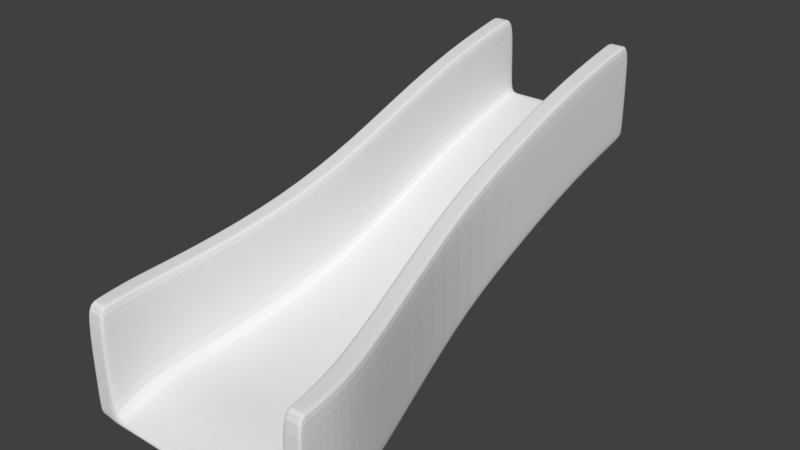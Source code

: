 # Source: straightRamp1.blend  (saved by Blender 2.79.0; exported with 4.5.12 LTS)
import bpy
from mathutils import Matrix  # noqa: F401  (used for matrix-valued properties, if any)

bpy.ops.wm.read_factory_settings(use_empty=True)
scene = bpy.context.scene
scene.name = 'Scene'

# ---- collections
col_collection_1 = bpy.data.collections.new('Collection 1'); scene.collection.children.link(col_collection_1)

# ---- world
world_world = bpy.data.worlds.new('World'); scene.world = world_world
world_world.color = (0.05088, 0.05088, 0.05088)
world_world.use_sun_shadow = False
world_world.sun_shadow_jitter_overblur = 0.0
world_world.cycles.sampling_method = 'MANUAL'

# ---- meshes
me_cube_003 = bpy.data.meshes.new('Cube.003')
me_cube_003.from_pydata([(1.86, -5.806, 0.0), (1.86, -5.806, 0.3), (1.2, 1.994, 2.272), (1.2, 1.994, 2.565), (0.8624, 1.994, 2.565), (1.563, -5.806, 0.0), (0.8624, 1.994, 2.272), (1.563, -5.806, 0.07664), (1.748, -4.506, 0.1686), (1.428, -3.206, 0.491), (1.209, -1.906, 0.9766), (1.2, -0.6057, 1.51), (1.2, 0.6943, 1.98), (1.2, 0.6943, 2.28), (1.2, -0.6057, 1.816), (1.207, -1.906, 1.284), (1.423, -3.206, 0.7968), (1.747, -4.506, 0.4694), (0.8624, 0.6943, 2.28), (0.8624, -0.6057, 1.816), (0.8687, -1.906, 1.284), (1.081, -3.206, 0.7977), (1.4, -4.506, 0.4701), (0.8624, 0.6943, 1.98), (0.8624, -0.6057, 1.51), (0.8702, -1.906, 0.9766), (1.086, -3.206, 0.4919), (1.401, -4.506, 0.1691), (0.8624, 1.985, 3.771), (1.2, 1.985, 3.771), (1.747, -4.515, 1.87), (1.86, -5.815, 1.702), (1.563, -5.815, 1.702), (1.4, -4.515, 1.871), (1.2, 0.6852, 3.533), (1.2, -0.6148, 3.123), (1.207, -1.915, 2.636), (1.423, -3.215, 2.18), (0.8624, 0.6852, 3.533), (0.8624, -0.6148, 3.123), (0.8687, -1.915, 2.636), (1.081, -3.215, 2.181), (1.867, -5.156, 0.3833), (1.518, -5.156, 0.3833), (1.518, -5.156, 0.08333), (1.867, -5.156, 0.08333), (1.867, -5.165, 1.785), (1.518, -5.165, 1.785), (-1.86, -5.806, 0.0), (-1.86, -5.806, 0.3), (-1.2, 1.994, 2.272), (-1.2, 1.994, 2.565), (0.0, 1.994, 2.272), (0.0, 1.994, 2.565), (0.0, -5.806, 0.0), (0.0, -5.806, 0.07664), (-0.8624, 1.994, 2.565), (-1.563, -5.806, 0.0), (-0.8624, 1.994, 2.272), (-1.563, -5.806, 0.07664), (-1.748, -4.506, 0.1686), (-1.428, -3.206, 0.491), (-1.209, -1.906, 0.9766), (-1.2, -0.6057, 1.51), (-1.2, 0.6943, 1.98), (-1.2, 0.6943, 2.28), (-1.2, -0.6057, 1.816), (-1.207, -1.906, 1.284), (-1.423, -3.206, 0.7968), (-1.747, -4.506, 0.4694), (0.0, 0.6943, 2.28), (0.0, -0.6057, 1.816), (0.0, -1.906, 1.284), (0.0, -3.206, 0.7978), (0.0, -4.506, 0.4702), (0.0, 0.6943, 1.98), (0.0, -0.6057, 1.51), (0.0, -1.906, 0.9766), (0.0, -3.206, 0.4919), (0.0, -4.506, 0.1692), (-0.8624, 0.6943, 2.28), (-0.8624, -0.6057, 1.816), (-0.8687, -1.906, 1.284), (-1.081, -3.206, 0.7977), (-1.4, -4.506, 0.4701), (-0.8624, 0.6943, 1.98), (-0.8624, -0.6057, 1.51), (-0.8702, -1.906, 0.9766), (-1.086, -3.206, 0.4919), (-1.401, -4.506, 0.1691), (-0.8624, 1.985, 3.771), (-1.2, 1.985, 3.771), (-1.747, -4.515, 1.87), (-1.86, -5.815, 1.702), (-1.563, -5.815, 1.702), (-1.4, -4.515, 1.871), (-1.2, 0.6852, 3.533), (-1.2, -0.6148, 3.123), (-1.207, -1.915, 2.636), (-1.423, -3.215, 2.18), (-0.8624, 0.6852, 3.533), (-0.8624, -0.6148, 3.123), (-0.8687, -1.915, 2.636), (-1.081, -3.215, 2.181), (-1.867, -5.156, 0.3833), (0.0, -5.156, 0.3833), (0.0, -5.156, 0.08333), (-1.518, -5.156, 0.3833), (-1.518, -5.156, 0.08333), (-1.867, -5.156, 0.08333), (-1.867, -5.165, 1.785), (-1.518, -5.165, 1.785), (-1.15, 1.994, 2.565), (-1.816, -5.806, 0.0), (-1.15, 1.994, 2.272), (-1.816, -5.806, 0.2672), (-1.15, 0.6943, 1.98), (-1.15, -0.6057, 1.51), (-1.159, -1.906, 0.9766), (-1.378, -3.206, 0.4914), (-1.697, -4.506, 0.1687), (-1.15, 1.985, 3.771), (-1.816, -5.815, 1.702), (-1.15, 0.6852, 3.533), (-1.15, -0.6148, 3.123), (-1.157, -1.915, 2.636), (-1.373, -3.215, 2.18), (-1.696, -4.515, 1.87), (-1.816, -5.165, 1.785), (-1.816, -5.156, 0.08333), (-0.9447, 1.994, 2.272), (-1.636, -5.806, 0.1311), (-0.9447, 0.6943, 1.98), (-0.9447, -0.6057, 1.51), (-0.9527, -1.906, 0.9766), (-1.169, -3.206, 0.4919), (-1.486, -4.506, 0.169), (-1.636, -5.815, 1.702), (-1.603, -5.156, 0.08333), (-0.9447, 1.994, 2.565), (-1.636, -5.806, 0.0), (-0.9447, 1.985, 3.771), (-0.9447, 0.6852, 3.533), (-0.9447, -0.6148, 3.123), (-0.9512, -1.915, 2.636), (-1.164, -3.215, 2.181), (-1.485, -4.515, 1.871), (-1.603, -5.165, 1.785), (0.9336, 1.994, 2.565), (1.149, 1.994, 2.565), (1.626, -5.806, 0.0), (1.815, -5.806, 0.0), (1.149, 1.994, 2.272), (0.9336, 1.994, 2.272), (1.815, -5.806, 0.2664), (1.626, -5.806, 0.1237), (1.149, 0.6943, 1.98), (0.9336, 0.6943, 1.98), (1.149, -0.6057, 1.51), (0.9336, -0.6057, 1.51), (1.158, -1.906, 0.9766), (0.9416, -1.906, 0.9766), (1.377, -3.206, 0.4914), (1.158, -3.206, 0.4919), (1.696, -4.506, 0.1687), (1.474, -4.506, 0.169), (0.9336, 1.985, 3.771), (1.149, 1.985, 3.771), (1.815, -5.815, 1.702), (1.626, -5.815, 1.702), (0.9336, 0.6852, 3.533), (1.149, 0.6852, 3.533), (0.9336, -0.6148, 3.123), (1.149, -0.6148, 3.123), (0.9401, -1.915, 2.636), (1.156, -1.915, 2.636), (1.153, -3.215, 2.181), (1.372, -3.215, 2.18), (1.473, -4.515, 1.871), (1.695, -4.515, 1.87), (1.591, -5.165, 1.785), (1.814, -5.165, 1.785), (1.814, -5.156, 0.08333), (1.591, -5.156, 0.08333), (-0.7803, 1.994, 2.272), (-1.414, -5.806, 0.07664), (-0.7803, 1.994, 2.565), (-1.414, -5.806, 0.0), (-0.7803, 0.6943, 1.98), (-0.7803, -0.6057, 1.51), (-0.7874, -1.906, 0.9766), (-0.9823, -3.206, 0.4919), (-1.268, -4.506, 0.1691), (-0.7803, 0.6943, 2.28), (-0.7803, -0.6057, 1.816), (-0.786, -1.906, 1.284), (-0.9778, -3.206, 0.7977), (-1.267, -4.506, 0.4701), (-1.373, -5.156, 0.08333), (-1.373, -5.156, 0.3833), (0.7891, 1.994, 2.272), (1.43, -5.806, 0.07664), (0.7891, 1.994, 2.565), (1.43, -5.806, 0.0), (0.7891, 0.6943, 1.98), (0.7891, -0.6057, 1.51), (0.7963, -1.906, 0.9766), (0.9934, -3.206, 0.4919), (1.282, -4.506, 0.1691), (0.7891, 0.6943, 2.28), (0.7891, -0.6057, 1.816), (0.7949, -1.906, 1.284), (0.9888, -3.206, 0.7977), (1.281, -4.506, 0.4701), (1.389, -5.156, 0.08333), (1.389, -5.156, 0.3833), (1.861, -5.675, 0.3167), (0.0, -5.675, 0.1382), (0.0, -5.675, 0.01674), (1.554, -5.675, 0.1382), (1.554, -5.675, 0.01674), (1.861, -5.684, 1.719), (1.554, -5.684, 1.719), (1.861, -5.675, 0.01674), (-1.861, -5.675, 0.3167), (-1.554, -5.675, 0.1382), (-1.554, -5.675, 0.01674), (-1.861, -5.684, 1.719), (-1.554, -5.684, 1.719), (-1.861, -5.675, 0.01674), (-1.816, -5.684, 1.719), (-1.816, -5.675, 0.01674), (-1.629, -5.675, 0.01674), (-1.629, -5.684, 1.719), (1.815, -5.684, 1.719), (1.619, -5.684, 1.719), (1.619, -5.675, 0.01674), (1.815, -5.675, 0.01674), (-1.406, -5.675, 0.01674), (-1.406, -5.675, 0.1382), (1.422, -5.675, 0.01674), (1.422, -5.675, 0.1382), (1.2, 1.867, 2.244), (1.2, 1.867, 2.537), (0.0, 1.867, 2.537), (0.0, 1.867, 2.244), (0.8624, 1.867, 2.537), (0.8624, 1.867, 2.244), (1.2, 1.858, 3.748), (0.8624, 1.858, 3.748), (-1.2, 1.867, 2.244), (-1.2, 1.867, 2.537), (-0.8624, 1.867, 2.537), (-0.8624, 1.867, 2.244), (-1.2, 1.858, 3.748), (-0.8624, 1.858, 3.748), (-1.15, 1.858, 3.748), (-1.15, 1.867, 2.244), (-0.9447, 1.867, 2.244), (-0.9447, 1.858, 3.748), (1.149, 1.858, 3.748), (0.9336, 1.858, 3.748), (0.9336, 1.867, 2.244), (1.149, 1.867, 2.244), (-0.7803, 1.867, 2.537), (-0.7803, 1.867, 2.244), (0.7891, 1.867, 2.537), (0.7891, 1.867, 2.244)], [], [(152, 149, 3, 2), (223, 216, 1, 0), (237, 223, 0, 151), (241, 217, 55, 201), (203, 201, 55, 54), (150, 155, 7, 5), (20, 21, 41, 40), (240, 220, 5, 203), (200, 202, 4, 6), (267, 247, 23, 204), (204, 23, 24, 205), (205, 24, 25, 206), (206, 25, 26, 207), (207, 26, 27, 208), (16, 15, 36, 37), (19, 20, 40, 39), (15, 14, 35, 36), (18, 19, 39, 38), (14, 13, 34, 35), (266, 244, 70, 209), (209, 70, 71, 210), (210, 71, 72, 211), (211, 72, 73, 212), (212, 73, 74, 213), (263, 242, 12, 156), (156, 12, 11, 158), (158, 11, 10, 160), (160, 10, 9, 162), (162, 9, 8, 164), (242, 243, 13, 12), (12, 13, 14, 11), (11, 14, 15, 10), (10, 15, 16, 9), (9, 16, 17, 8), (235, 222, 32, 169), (261, 249, 38, 170), (170, 38, 39, 172), (172, 39, 40, 174), (174, 40, 41, 176), (176, 41, 33, 178), (17, 16, 37, 30), (21, 22, 33, 41), (148, 4, 28, 166), (154, 1, 31, 168), (219, 7, 32, 222), (243, 3, 29, 248), (42, 17, 30, 46), (246, 18, 38, 249), (216, 42, 46, 221), (22, 43, 47, 33), (178, 33, 47, 180), (208, 27, 44, 214), (213, 74, 105, 215), (164, 8, 45, 182), (8, 17, 42, 45), (114, 50, 51, 112), (229, 48, 49, 224), (231, 113, 48, 229), (239, 185, 55, 217), (187, 54, 55, 185), (140, 57, 59, 131), (82, 102, 103, 83), (238, 187, 57, 226), (184, 58, 56, 186), (265, 188, 85, 253), (188, 189, 86, 85), (189, 190, 87, 86), (190, 191, 88, 87), (191, 192, 89, 88), (68, 99, 98, 67), (81, 101, 102, 82), (67, 98, 97, 66), (80, 100, 101, 81), (66, 97, 96, 65), (264, 193, 70, 244), (193, 194, 71, 70), (194, 195, 72, 71), (195, 196, 73, 72), (196, 197, 74, 73), (257, 116, 64, 250), (116, 117, 63, 64), (117, 118, 62, 63), (118, 119, 61, 62), (119, 120, 60, 61), (250, 64, 65, 251), (64, 63, 66, 65), (63, 62, 67, 66), (62, 61, 68, 67), (61, 60, 69, 68), (233, 137, 94, 228), (259, 142, 100, 255), (142, 143, 101, 100), (143, 144, 102, 101), (144, 145, 103, 102), (145, 146, 95, 103), (69, 92, 99, 68), (83, 103, 95, 84), (139, 141, 90, 56), (115, 122, 93, 49), (225, 228, 94, 59), (251, 254, 91, 51), (104, 110, 92, 69), (252, 255, 100, 80), (224, 227, 110, 104), (84, 95, 111, 107), (146, 147, 111, 95), (192, 198, 108, 89), (197, 199, 105, 74), (120, 129, 109, 60), (60, 109, 104, 69), (136, 138, 129, 120), (92, 110, 128, 127), (131, 137, 122, 115), (51, 91, 121, 112), (99, 92, 127, 126), (98, 99, 126, 125), (97, 98, 125, 124), (96, 97, 124, 123), (254, 96, 123, 256), (227, 93, 122, 230), (135, 136, 120, 119), (134, 135, 119, 118), (133, 134, 118, 117), (132, 133, 117, 116), (258, 132, 116, 257), (48, 113, 115, 49), (232, 140, 113, 231), (130, 114, 112, 139), (58, 130, 139, 56), (226, 57, 140, 232), (253, 85, 132, 258), (85, 86, 133, 132), (86, 87, 134, 133), (87, 88, 135, 134), (88, 89, 136, 135), (59, 94, 137, 131), (89, 108, 138, 136), (127, 128, 147, 146), (112, 121, 141, 139), (126, 127, 146, 145), (125, 126, 145, 144), (124, 125, 144, 143), (123, 124, 143, 142), (256, 123, 142, 259), (230, 122, 137, 233), (113, 140, 131, 115), (27, 165, 183, 44), (165, 164, 182, 183), (30, 179, 181, 46), (179, 178, 180, 181), (7, 155, 169, 32), (155, 154, 168, 169), (3, 149, 167, 29), (149, 148, 166, 167), (37, 177, 179, 30), (177, 176, 178, 179), (36, 175, 177, 37), (175, 174, 176, 177), (35, 173, 175, 36), (173, 172, 174, 175), (34, 171, 173, 35), (171, 170, 172, 173), (248, 260, 171, 34), (260, 261, 170, 171), (221, 234, 168, 31), (234, 235, 169, 168), (26, 163, 165, 27), (163, 162, 164, 165), (25, 161, 163, 26), (161, 160, 162, 163), (24, 159, 161, 25), (159, 158, 160, 161), (23, 157, 159, 24), (157, 156, 158, 159), (247, 262, 157, 23), (262, 263, 156, 157), (0, 1, 154, 151), (151, 154, 155, 150), (220, 236, 150, 5), (236, 237, 151, 150), (6, 4, 148, 153), (153, 148, 149, 152), (84, 107, 199, 197), (79, 106, 198, 192), (83, 84, 197, 196), (82, 83, 196, 195), (81, 82, 195, 194), (80, 81, 194, 193), (252, 80, 193, 264), (78, 79, 192, 191), (77, 78, 191, 190), (76, 77, 190, 189), (75, 76, 189, 188), (245, 75, 188, 265), (52, 184, 186, 53), (218, 54, 187, 238), (57, 187, 185, 59), (225, 59, 185, 239), (22, 213, 215, 43), (79, 208, 214, 106), (21, 212, 213, 22), (20, 211, 212, 21), (19, 210, 211, 20), (18, 209, 210, 19), (246, 266, 209, 18), (78, 207, 208, 79), (77, 206, 207, 78), (76, 205, 206, 77), (75, 204, 205, 76), (245, 267, 204, 75), (52, 53, 202, 200), (218, 240, 203, 54), (5, 7, 201, 203), (219, 241, 201, 7), (43, 215, 241, 219), (106, 214, 240, 218), (107, 225, 239, 199), (106, 218, 238, 198), (183, 182, 237, 236), (44, 183, 236, 220), (181, 180, 235, 234), (46, 181, 234, 221), (128, 230, 233, 147), (108, 226, 232, 138), (138, 232, 231, 129), (110, 227, 230, 128), (49, 93, 227, 224), (107, 111, 228, 225), (147, 233, 228, 111), (198, 238, 226, 108), (199, 239, 217, 105), (129, 231, 229, 109), (109, 229, 224, 104), (1, 216, 221, 31), (43, 219, 222, 47), (180, 47, 222, 235), (214, 44, 220, 240), (215, 105, 217, 241), (182, 45, 223, 237), (45, 42, 216, 223), (52, 200, 267, 245), (4, 202, 266, 246), (52, 245, 265, 184), (56, 252, 264, 186), (153, 152, 263, 262), (6, 153, 262, 247), (167, 166, 261, 260), (29, 167, 260, 248), (121, 256, 259, 141), (58, 253, 258, 130), (130, 258, 257, 114), (91, 254, 256, 121), (56, 90, 255, 252), (65, 96, 254, 251), (141, 259, 255, 90), (50, 250, 251, 51), (114, 257, 250, 50), (186, 264, 244, 53), (184, 265, 253, 58), (4, 246, 249, 28), (13, 243, 248, 34), (166, 28, 249, 261), (2, 3, 243, 242), (152, 2, 242, 263), (202, 53, 244, 266), (200, 6, 247, 267)])
me_cube_003.use_remesh_preserve_volume = False
me_cube_003.use_remesh_preserve_attributes = False
me_cube_003.use_mirror_vertex_groups = False
me_cube_003.update()

# ---- objects
ob_ramp2 = bpy.data.objects.new('Ramp2', me_cube_003)

# ---- transforms, parenting, visibility, modifiers, constraints
ob_ramp2.location = (1.04, 0.4115, -1.834e-08)
ob_ramp2.lineart.crease_threshold = 0.0
_m = ob_ramp2.modifiers.new('Subsurf', 'SUBSURF')
_m.uv_smooth = 'PRESERVE_CORNERS'
_m.quality = 2
_m.show_only_control_edges = False

# ---- collection membership
col_collection_1.objects.link(ob_ramp2)

# ---- scene / render settings (as saved in the file)
scene.frame_start = 1; scene.frame_end = 250; scene.frame_set(1)
scene.render.engine = 'BLENDER_EEVEE_NEXT'
scene.render.resolution_percentage = 50
scene.render.dither_intensity = 0.0
scene.cycles.use_denoising = False
scene.cycles.samples = 128
scene.cycles.sampling_pattern = 'TABULATED_SOBOL'
scene.cycles.use_adaptive_sampling = False
scene.cycles.use_light_tree = False
scene.cycles.blur_glossy = 0.0
scene.cycles.sample_clamp_indirect = 0.0
scene.view_settings.view_transform = 'Standard'
bpy.context.view_layer.update()

# ---- added for rendering (the .blend has no active camera and no usable light): camera, sun
cam_auto = bpy.data.cameras.new('AutoCamera')
cam_auto.lens = 50.0
cam_auto.sensor_width = 36.0
cam_auto.clip_end = 1000.0
ob_auto_camera = bpy.data.objects.new('AutoCamera', cam_auto)
scene.collection.objects.link(ob_auto_camera)
ob_auto_camera.location = (9.77596, -11.9816, 8.87427)
ob_auto_camera.rotation_euler = (1.09748, -7.21219e-08, 0.694738)
scene.camera = ob_auto_camera
light_auto_sun = bpy.data.lights.new('AutoSun', 'SUN')
light_auto_sun.energy = 3.0
light_auto_sun.angle = 0.0523599
ob_auto_sun = bpy.data.objects.new('AutoSun', light_auto_sun)
scene.collection.objects.link(ob_auto_sun)
ob_auto_sun.rotation_euler = (0.872665, 0.174533, 0.523599)
bpy.context.view_layer.update()
